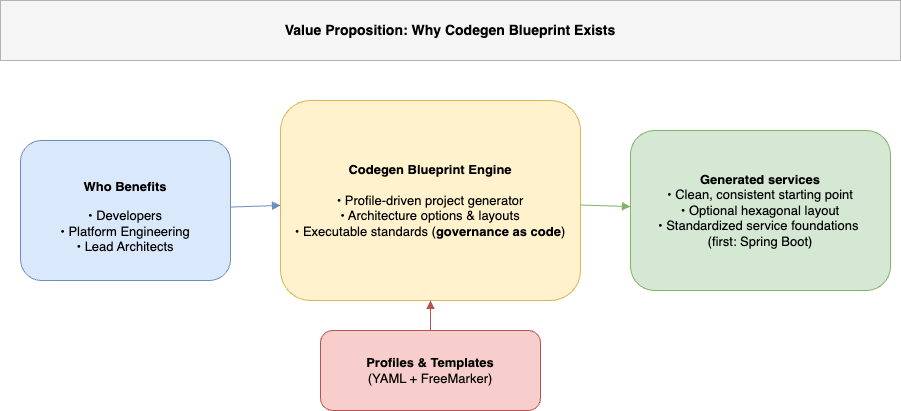

The diagram above was exported from draw.io. Its source (the exported page's mxGraphModel, read from the mxfile embedded in the PNG):
<mxGraphModel dx="1266" dy="743" grid="1" gridSize="10" guides="1" tooltips="1" connect="1" arrows="1" fold="1" page="1" pageScale="1" pageWidth="1920" pageHeight="1080" math="0" shadow="0">
  <root>
    <mxCell id="0" />
    <mxCell id="1" parent="0" />
    <mxCell id="consumers" value="&lt;p class=&quot;p1&quot;&gt;&lt;b&gt;Who Benefits&lt;/b&gt;&lt;/p&gt;• Developers&lt;br&gt;• Platform Engineering&lt;br&gt;• Lead Architects" style="rounded=1;whiteSpace=wrap;html=1;fillColor=#dae8fc;strokeColor=#6c8ebf;fontSize=13;" parent="1" vertex="1">
      <mxGeometry x="40" y="200" width="210" height="140" as="geometry" />
    </mxCell>
    <mxCell id="engine" value="&lt;b&gt;Codegen Blueprint Engine&lt;/b&gt;&lt;br&gt;&lt;br&gt;• Profile-driven project generator&lt;br&gt;• Architecture options &amp;amp; layouts&lt;br&gt;• Executable standards (&lt;b&gt;governance as code&lt;/b&gt;)" style="rounded=1;whiteSpace=wrap;html=1;fillColor=#fff2cc;strokeColor=#d6b656;fontSize=13;" parent="1" vertex="1">
      <mxGeometry x="300" y="160" width="300" height="200" as="geometry" />
    </mxCell>
    <mxCell id="profiles" value="&lt;b&gt;Profiles &amp;amp; Templates&lt;/b&gt;&lt;br&gt;(YAML + FreeMarker)" style="rounded=1;whiteSpace=wrap;html=1;fillColor=#f8cecc;strokeColor=#b85450;fontSize=13;" parent="1" vertex="1">
      <mxGeometry x="340" y="390" width="220" height="80" as="geometry" />
    </mxCell>
    <mxCell id="generated" value="&lt;b&gt;Generated services&lt;/b&gt;&lt;br&gt;&lt;div&gt;• Clean, consistent starting point&lt;/div&gt;&lt;div&gt;• Optional hexagonal layout&lt;/div&gt;&lt;div&gt;• Standardized service foundations&amp;nbsp;&lt;/div&gt;&lt;div&gt;(first: Spring Boot)&lt;/div&gt;" style="rounded=1;whiteSpace=wrap;html=1;fillColor=#d5e8d4;strokeColor=#82b366;fontSize=13;" parent="1" vertex="1">
      <mxGeometry x="650" y="190" width="260" height="160" as="geometry" />
    </mxCell>
    <mxCell id="titleBand" value="&lt;p class=&quot;p1&quot;&gt;Value Proposition: Why Codegen Blueprint Exists&lt;/p&gt;" style="rounded=0;whiteSpace=wrap;html=1;fillColor=#f5f5f5;strokeColor=#b3b3b3;fontStyle=1;fontSize=14;align=center;verticalAlign=middle;" parent="1" vertex="1">
      <mxGeometry x="20" y="60" width="900" height="60" as="geometry" />
    </mxCell>
    <mxCell id="edge_consumers_engine" style="endArrow=block;html=1;rounded=0;strokeColor=#6c8ebf;" parent="1" source="consumers" target="engine" edge="1">
      <mxGeometry relative="1" as="geometry">
        <mxPoint x="260" y="270" as="sourcePoint" />
        <mxPoint x="300" y="260" as="targetPoint" />
      </mxGeometry>
    </mxCell>
    <mxCell id="edge_profiles_engine" style="endArrow=block;html=1;rounded=0;strokeColor=#b85450;" parent="1" source="profiles" target="engine" edge="1">
      <mxGeometry relative="1" as="geometry">
        <mxPoint x="450" y="390" as="sourcePoint" />
        <mxPoint x="450" y="360" as="targetPoint" />
      </mxGeometry>
    </mxCell>
    <mxCell id="edge_engine_generated" style="endArrow=block;html=1;rounded=0;strokeColor=#82b366;" parent="1" source="engine" target="generated" edge="1">
      <mxGeometry relative="1" as="geometry">
        <mxPoint x="610" y="260" as="sourcePoint" />
        <mxPoint x="650" y="260" as="targetPoint" />
      </mxGeometry>
    </mxCell>
  </root>
</mxGraphModel>